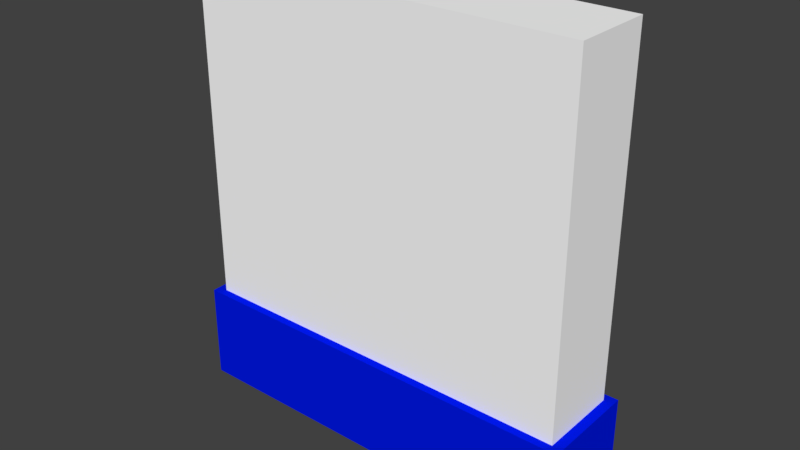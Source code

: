 # Source: Nursery_Wall.blend  (saved by Blender 2.90.8; exported with 4.5.12 LTS)
import bpy
from mathutils import Matrix  # noqa: F401  (used for matrix-valued properties, if any)

bpy.ops.wm.read_factory_settings(use_empty=True)
scene = bpy.context.scene
scene.name = 'Scene'

# ---- collections
col_collection_1 = bpy.data.collections.new('Collection 1'); scene.collection.children.link(col_collection_1)

# ---- materials (node trees are filled in below, after node groups)
mat_nursery_wall_white = bpy.data.materials.new('Nursery Wall-White')
mat_nursery_wall_white.alpha_threshold = 0.0
mat_nursery_wall_white.use_transparent_shadow = False
mat_nursery_wall_white.diffuse_color = (1.0, 1.0, 1.0, 1.0)
mat_nursery_wall_white.roughness = 0.5
mat_nursery_wall_white.specular_intensity = 0.0
mat_nursery_wall_blue = bpy.data.materials.new('Nursery Wall-Blue')
mat_nursery_wall_blue.alpha_threshold = 0.0
mat_nursery_wall_blue.use_transparent_shadow = False
mat_nursery_wall_blue.diffuse_color = (0.0, 0.009733, 0.8, 1.0)
mat_nursery_wall_blue.roughness = 0.5
mat_nursery_wall_blue.specular_intensity = 0.0

# ---- material node trees

# ---- world
world_world = bpy.data.worlds.new('World'); scene.world = world_world
world_world.color = (0.05088, 0.05088, 0.05088)
world_world.use_sun_shadow = False
world_world.sun_shadow_jitter_overblur = 0.0
world_world.cycles.sampling_method = 'MANUAL'

# ---- meshes
me_cube = bpy.data.meshes.new('Cube')
me_cube.from_pydata([(2.0, 0.4167, 1.5), (2.0, -0.4167, 1.5), (-2.0, -0.4167, 1.5), (-2.0, 0.4167, 1.5), (2.1, 0.5, -3.0), (2.1, -0.5, -3.0), (-2.1, -0.5, -3.0), (-2.1, 0.5, -3.0), (2.1, 0.5, -2.0), (2.1, -0.5, -2.0), (-2.1, -0.5, -2.0), (-2.1, 0.5, -2.0), (2.0, 0.4167, -2.0), (2.0, -0.4167, -2.0), (-2.0, -0.4167, -2.0), (-2.0, 0.4167, -2.0)], [], [(4, 5, 6, 7), (13, 12, 0, 1), (12, 15, 3, 0), (4, 7, 11, 8), (5, 9, 10, 6), (13, 1, 2, 14), (8, 9, 5, 4), (15, 14, 2, 3), (1, 0, 3, 2), (10, 11, 7, 6), (11, 10, 14, 15), (9, 13, 14, 10), (8, 11, 15, 12), (9, 8, 12, 13)])
me_cube.polygons.foreach_set('material_index', [1, 0, 0, 1, 1, 0, 1, 0, 0, 1, 1, 1, 1, 1])
me_cube.materials.append(mat_nursery_wall_white)
me_cube.materials.append(mat_nursery_wall_blue)
me_cube.use_remesh_preserve_volume = False
me_cube.use_remesh_preserve_attributes = False
me_cube.use_mirror_vertex_groups = False
me_cube.update()

# ---- objects
ob_nursery_wall = bpy.data.objects.new('Nursery Wall', me_cube)

# ---- transforms, parenting, visibility, modifiers, constraints
ob_nursery_wall.location = (0.0, 0.0, 2.5)
ob_nursery_wall.lock_rotations_4d = False
ob_nursery_wall.empty_display_type = 'ARROWS'
ob_nursery_wall.lineart.crease_threshold = 0.0

# ---- collection membership
col_collection_1.objects.link(ob_nursery_wall)

# ---- scene / render settings (as saved in the file)
scene.frame_start = 1; scene.frame_end = 250; scene.frame_set(2)
scene.render.engine = 'BLENDER_EEVEE_NEXT'
scene.render.resolution_percentage = 50
scene.render.dither_intensity = 0.0
scene.cycles.use_denoising = False
scene.cycles.samples = 128
scene.cycles.sampling_pattern = 'TABULATED_SOBOL'
scene.cycles.use_adaptive_sampling = False
scene.cycles.use_light_tree = False
scene.cycles.blur_glossy = 0.0
scene.cycles.sample_clamp_indirect = 0.0
scene.view_settings.view_transform = 'Standard'
bpy.context.view_layer.update()

# ---- added for rendering (the .blend has no active camera and no usable light): camera, sun
cam_auto = bpy.data.cameras.new('AutoCamera')
cam_auto.lens = 50.0
cam_auto.sensor_width = 36.0
cam_auto.clip_end = 1000.0
ob_auto_camera = bpy.data.objects.new('AutoCamera', cam_auto)
scene.collection.objects.link(ob_auto_camera)
ob_auto_camera.location = (5.76987, -6.92385, 6.3659)
ob_auto_camera.rotation_euler = (1.09748, -7.21219e-08, 0.694738)
scene.camera = ob_auto_camera
light_auto_sun = bpy.data.lights.new('AutoSun', 'SUN')
light_auto_sun.energy = 3.0
light_auto_sun.angle = 0.0523599
ob_auto_sun = bpy.data.objects.new('AutoSun', light_auto_sun)
scene.collection.objects.link(ob_auto_sun)
ob_auto_sun.rotation_euler = (0.872665, 0.174533, 0.523599)
bpy.context.view_layer.update()
